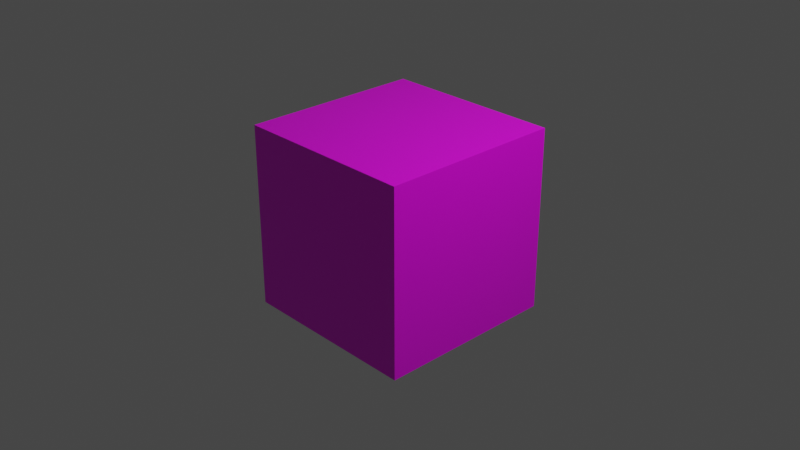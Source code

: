 # Source: SelectionCube.blend  (saved by Blender 2.80.75; exported with 4.5.12 LTS)
import bpy
from mathutils import Matrix  # noqa: F401  (used for matrix-valued properties, if any)

bpy.ops.wm.read_factory_settings(use_empty=True)
scene = bpy.context.scene
scene.name = 'Scene'

# ---- collections
col_collection = bpy.data.collections.new('Collection'); scene.collection.children.link(col_collection)

# ---- images (referenced by path relative to the original .blend; pixels are not part of the script)
import os
ASSET_DIR = os.environ.get("B2B_ASSET_DIR", "")  # directory of the original .blend (textures are referenced by path, not embedded)
HERE = os.path.dirname(os.path.abspath(__file__))  # packed textures are extracted next to this script under _unpacked/

def load_image(name, relpath, width, height, colorspace="sRGB"):
    """Load a texture the original file referenced (path relative to the .blend, or extracted next to this script)."""
    p = next((c for c in (os.path.join(HERE, relpath), os.path.join(ASSET_DIR, relpath)) if relpath and os.path.exists(c)), "")
    if p:
        img = bpy.data.images.load(p, check_existing=True)
        img.name = name
    else:  # same state as the original file: an image datablock whose file is absent (Cycles renders it pink)
        img = bpy.data.images.new(name, width, height)
        img.source = "FILE"
        img.filepath = "//" + (relpath or name)
    img.colorspace_settings.name = colorspace
    return img
img_material_base_color = load_image('Material Base Color', 'CubeSelector.png', 1024, 1024, 'sRGB')

# ---- materials (node trees are filled in below, after node groups)
mat_material = bpy.data.materials.new('Material')
mat_material.alpha_threshold = 0.0
mat_material.use_transparent_shadow = False
mat_material.line_color = (0.0, 0.0, 0.0, 1.0)

# ---- material node trees
mat_material.use_nodes = True; mat_material.node_tree.nodes.clear()
_N = mat_material.node_tree.nodes; _L = mat_material.node_tree.links
n0 = _N.new('ShaderNodeOutputMaterial'); n0.name = 'Material Output'; n0.location = (300, 300)
n1 = _N.new('ShaderNodeBsdfPrincipled'); n1.name = 'Principled BSDF'; n1.location = (10, 300)
n1.distribution = 'GGX'
n1.subsurface_method = 'BURLEY'
n1.inputs[2].default_value = 0.4
n1.inputs[3].default_value = 1.45
n1.inputs[27].default_value = (0.0, 0.0, 0.0, 1.0)
n1.inputs[28].default_value = 1.0
n2 = _N.new('ShaderNodeTexImage'); n2.name = 'Image Texture'; n2.location = (-280, 280)
n2.image = img_material_base_color
_L.new(n1.outputs[0], n0.inputs[0])
_L.new(n2.outputs[0], n1.inputs[0])
n0.is_active_output = True

# ---- world
world_world = bpy.data.worlds.new('World'); scene.world = world_world
world_world.use_nodes = True; world_world.node_tree.nodes.clear()
_N = world_world.node_tree.nodes; _L = world_world.node_tree.links
n0 = _N.new('ShaderNodeOutputWorld'); n0.name = 'World Output'; n0.location = (300, 300)
n1 = _N.new('ShaderNodeBackground'); n1.name = 'Background'; n1.location = (10, 300)
n1.inputs[0].default_value = (0.05088, 0.05088, 0.05088, 1.0)
_L.new(n1.outputs[0], n0.inputs[0])
n0.is_active_output = True
world_world.color = (0.05088, 0.05088, 0.05088)
world_world.use_sun_shadow = False
world_world.sun_shadow_jitter_overblur = 0.0

# ---- cameras
cam_camera = bpy.data.cameras.new('Camera')
cam_camera.clip_end = 100.0
cam_camera.ortho_scale = 7.314

# ---- lights
light_light = bpy.data.lights.new('Light', 'POINT')
light_light.transmission_factor = 0.0
light_light.energy = 1000.0
light_light.shadow_soft_size = 0.1
light_light.shadow_maximum_resolution = 0.006
light_light.use_absolute_resolution = True

# ---- meshes
me_cube = bpy.data.meshes.new('Cube')
me_cube.from_pydata([(1.0, 1.0, 1.0), (1.0, 1.0, -1.0), (1.0, -1.0, 1.0), (1.0, -1.0, -1.0), (-1.0, 1.0, 1.0), (-1.0, 1.0, -1.0), (-1.0, -1.0, 1.0), (-1.0, -1.0, -1.0)], [], [(0, 4, 6, 2), (3, 2, 6, 7), (7, 6, 4, 5), (5, 1, 3, 7), (1, 0, 2, 3), (5, 4, 0, 1)])
_uv = me_cube.uv_layers.new(name='UVMap')
_uv.uv.foreach_set('vector', [0.01707, 0.979, 0.01707, 0.9923, 0.003767, 0.9923, 0.003767, 0.979, 0.3286, 0.6586, 0.007377, 0.6586, 0.007377, 0.3375, 0.3286, 0.3375, 0.3278, 0.6605, 0.004203, 0.6605, 0.004203, 0.3369, 0.3278, 0.3369, 0.9951, 0.3285, 0.6715, 0.3285, 0.6715, 0.004854, 0.9951, 0.004854, 0.3285, 0.6605, 0.004854, 0.6605, 0.004854, 0.3369, 0.3285, 0.3369, 0.3285, 0.6618, 0.004854, 0.6618, 0.004854, 0.3382, 0.3285, 0.3382])
me_cube.materials.append(mat_material)
me_cube.use_remesh_preserve_volume = False
me_cube.use_remesh_preserve_attributes = False
me_cube.use_mirror_vertex_groups = False
me_cube.update()

# ---- objects
ob_cube = bpy.data.objects.new('Cube', me_cube)
ob_light = bpy.data.objects.new('Light', light_light)
ob_camera = bpy.data.objects.new('Camera', cam_camera)

# ---- transforms, parenting, visibility, modifiers, constraints
ob_cube.location = (0.0, 0.0, 0.0)
ob_cube.lock_rotations_4d = False
ob_cube.empty_display_type = 'ARROWS'
ob_cube.lineart.crease_threshold = 0.0
ob_light.location = (4.076, 1.005, 5.904)
ob_light.rotation_euler = (0.6503, 0.05522, 1.866)
ob_light.lock_rotations_4d = False
ob_light.empty_display_type = 'ARROWS'
ob_light.color = (0.0, 0.0, 0.0, 0.0)
ob_light.lineart.crease_threshold = 0.0
ob_camera.location = (7.359, -6.926, 4.958)
ob_camera.rotation_euler = (1.109, 0.0, 0.8149)
ob_camera.lock_rotations_4d = False
ob_camera.empty_display_type = 'ARROWS'
ob_camera.color = (0.0, 0.0, 0.0, 0.0)
ob_camera.display_type = 'WIRE'
ob_camera.lineart.crease_threshold = 0.0

# ---- collection membership
col_collection.objects.link(ob_cube)
col_collection.objects.link(ob_light)
col_collection.objects.link(ob_camera)

# ---- scene / render settings (as saved in the file)
scene.camera = ob_camera
scene.frame_start = 1; scene.frame_end = 250; scene.frame_set(1)
scene.render.engine = 'BLENDER_EEVEE_NEXT'
scene.cycles.use_denoising = False
scene.cycles.samples = 128
scene.cycles.sampling_pattern = 'TABULATED_SOBOL'
scene.cycles.use_adaptive_sampling = False
scene.cycles.use_light_tree = False
scene.view_settings.view_transform = 'Filmic'
bpy.context.view_layer.update()
